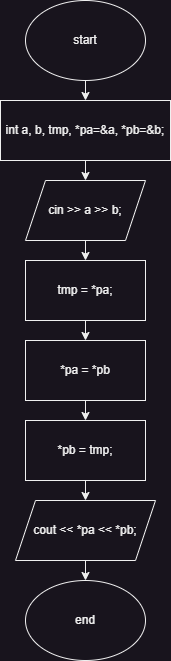

The diagram above was exported from draw.io. Its source (the exported page's mxGraphModel, read from the mxfile embedded in the PNG):
<mxGraphModel dx="1036" dy="614" grid="1" gridSize="10" guides="1" tooltips="1" connect="1" arrows="1" fold="1" page="1" pageScale="1" pageWidth="850" pageHeight="1100" math="0" shadow="0">
  <root>
    <mxCell id="0" />
    <mxCell id="1" parent="0" />
    <mxCell id="uOrd5IgNNQqKmmPa9mBa-10" style="edgeStyle=orthogonalEdgeStyle;rounded=0;orthogonalLoop=1;jettySize=auto;html=1;exitX=0.5;exitY=1;exitDx=0;exitDy=0;entryX=0.5;entryY=0;entryDx=0;entryDy=0;" edge="1" parent="1" source="uOrd5IgNNQqKmmPa9mBa-1" target="uOrd5IgNNQqKmmPa9mBa-2">
      <mxGeometry relative="1" as="geometry" />
    </mxCell>
    <mxCell id="uOrd5IgNNQqKmmPa9mBa-1" value="start" style="ellipse;whiteSpace=wrap;html=1;" vertex="1" parent="1">
      <mxGeometry x="350" y="20" width="120" height="80" as="geometry" />
    </mxCell>
    <mxCell id="uOrd5IgNNQqKmmPa9mBa-11" style="edgeStyle=orthogonalEdgeStyle;rounded=0;orthogonalLoop=1;jettySize=auto;html=1;exitX=0.5;exitY=1;exitDx=0;exitDy=0;entryX=0.5;entryY=0;entryDx=0;entryDy=0;" edge="1" parent="1" source="uOrd5IgNNQqKmmPa9mBa-2" target="uOrd5IgNNQqKmmPa9mBa-3">
      <mxGeometry relative="1" as="geometry" />
    </mxCell>
    <mxCell id="uOrd5IgNNQqKmmPa9mBa-2" value="int a, b, tmp, *pa=&amp;amp;a, *pb=&amp;amp;b;" style="rounded=0;whiteSpace=wrap;html=1;" vertex="1" parent="1">
      <mxGeometry x="325" y="120" width="170" height="60" as="geometry" />
    </mxCell>
    <mxCell id="uOrd5IgNNQqKmmPa9mBa-12" style="edgeStyle=orthogonalEdgeStyle;rounded=0;orthogonalLoop=1;jettySize=auto;html=1;exitX=0.5;exitY=1;exitDx=0;exitDy=0;entryX=0.5;entryY=0;entryDx=0;entryDy=0;" edge="1" parent="1" source="uOrd5IgNNQqKmmPa9mBa-3" target="uOrd5IgNNQqKmmPa9mBa-5">
      <mxGeometry relative="1" as="geometry" />
    </mxCell>
    <mxCell id="uOrd5IgNNQqKmmPa9mBa-3" value="cin &amp;gt;&amp;gt; a &amp;gt;&amp;gt; b;" style="shape=parallelogram;perimeter=parallelogramPerimeter;whiteSpace=wrap;html=1;fixedSize=1;" vertex="1" parent="1">
      <mxGeometry x="350" y="200" width="120" height="60" as="geometry" />
    </mxCell>
    <mxCell id="uOrd5IgNNQqKmmPa9mBa-13" style="edgeStyle=orthogonalEdgeStyle;rounded=0;orthogonalLoop=1;jettySize=auto;html=1;exitX=0.5;exitY=1;exitDx=0;exitDy=0;entryX=0.5;entryY=0;entryDx=0;entryDy=0;" edge="1" parent="1" source="uOrd5IgNNQqKmmPa9mBa-5" target="uOrd5IgNNQqKmmPa9mBa-6">
      <mxGeometry relative="1" as="geometry" />
    </mxCell>
    <mxCell id="uOrd5IgNNQqKmmPa9mBa-5" value="tmp = *pa;" style="rounded=0;whiteSpace=wrap;html=1;" vertex="1" parent="1">
      <mxGeometry x="350" y="280" width="120" height="60" as="geometry" />
    </mxCell>
    <mxCell id="uOrd5IgNNQqKmmPa9mBa-14" style="edgeStyle=orthogonalEdgeStyle;rounded=0;orthogonalLoop=1;jettySize=auto;html=1;exitX=0.5;exitY=1;exitDx=0;exitDy=0;entryX=0.5;entryY=0;entryDx=0;entryDy=0;" edge="1" parent="1" source="uOrd5IgNNQqKmmPa9mBa-6" target="uOrd5IgNNQqKmmPa9mBa-7">
      <mxGeometry relative="1" as="geometry" />
    </mxCell>
    <mxCell id="uOrd5IgNNQqKmmPa9mBa-6" value="*pa = *pb" style="rounded=0;whiteSpace=wrap;html=1;" vertex="1" parent="1">
      <mxGeometry x="350" y="360" width="120" height="60" as="geometry" />
    </mxCell>
    <mxCell id="uOrd5IgNNQqKmmPa9mBa-15" style="edgeStyle=orthogonalEdgeStyle;rounded=0;orthogonalLoop=1;jettySize=auto;html=1;exitX=0.5;exitY=1;exitDx=0;exitDy=0;entryX=0.5;entryY=0;entryDx=0;entryDy=0;" edge="1" parent="1" source="uOrd5IgNNQqKmmPa9mBa-7" target="uOrd5IgNNQqKmmPa9mBa-8">
      <mxGeometry relative="1" as="geometry" />
    </mxCell>
    <mxCell id="uOrd5IgNNQqKmmPa9mBa-7" value="*pb = tmp;" style="rounded=0;whiteSpace=wrap;html=1;" vertex="1" parent="1">
      <mxGeometry x="350" y="440" width="120" height="60" as="geometry" />
    </mxCell>
    <mxCell id="uOrd5IgNNQqKmmPa9mBa-16" style="edgeStyle=orthogonalEdgeStyle;rounded=0;orthogonalLoop=1;jettySize=auto;html=1;exitX=0.5;exitY=1;exitDx=0;exitDy=0;entryX=0.5;entryY=0;entryDx=0;entryDy=0;" edge="1" parent="1" source="uOrd5IgNNQqKmmPa9mBa-8" target="uOrd5IgNNQqKmmPa9mBa-9">
      <mxGeometry relative="1" as="geometry" />
    </mxCell>
    <mxCell id="uOrd5IgNNQqKmmPa9mBa-8" value="cout &amp;lt;&amp;lt; *pa &amp;lt;&amp;lt; *pb;" style="shape=parallelogram;perimeter=parallelogramPerimeter;whiteSpace=wrap;html=1;fixedSize=1;" vertex="1" parent="1">
      <mxGeometry x="340" y="520" width="140" height="60" as="geometry" />
    </mxCell>
    <mxCell id="uOrd5IgNNQqKmmPa9mBa-9" value="end" style="ellipse;whiteSpace=wrap;html=1;" vertex="1" parent="1">
      <mxGeometry x="350" y="600" width="120" height="80" as="geometry" />
    </mxCell>
  </root>
</mxGraphModel>